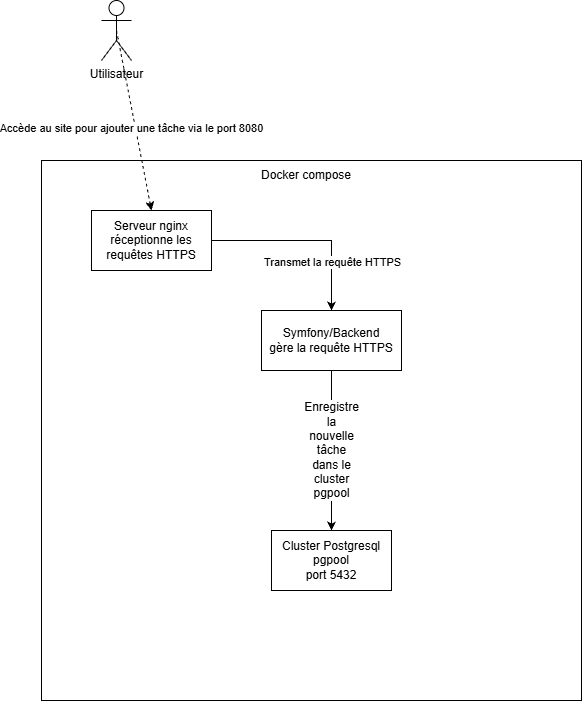

The diagram above was exported from draw.io. Its source (the exported page's mxGraphModel, read from the mxfile embedded in the PNG):
<mxGraphModel dx="1722" dy="919" grid="1" gridSize="10" guides="1" tooltips="1" connect="1" arrows="1" fold="1" page="1" pageScale="1" pageWidth="827" pageHeight="1169" math="0" shadow="0">
  <root>
    <mxCell id="0" />
    <mxCell id="1" parent="0" />
    <mxCell id="NadBzXcx6QApHny2fpcD-1" parent="1" style="rounded=0;whiteSpace=wrap;html=1;align=center;" value="" vertex="1">
      <mxGeometry height="540" width="540" x="180" y="260" as="geometry" />
    </mxCell>
    <mxCell id="NadBzXcx6QApHny2fpcD-2" parent="1" style="text;html=1;whiteSpace=wrap;strokeColor=none;fillColor=none;align=center;verticalAlign=middle;rounded=0;" value="Docker compose" vertex="1">
      <mxGeometry height="30" width="130" x="380" y="260" as="geometry" />
    </mxCell>
    <mxCell id="NadBzXcx6QApHny2fpcD-3" parent="1" style="shape=umlActor;verticalLabelPosition=bottom;verticalAlign=top;html=1;outlineConnect=0;" value="Utilisateur&lt;div&gt;&lt;br&gt;&lt;/div&gt;" vertex="1">
      <mxGeometry height="60" width="30" x="240" y="100" as="geometry" />
    </mxCell>
    <mxCell id="NadBzXcx6QApHny2fpcD-5" parent="1" style="rounded=0;whiteSpace=wrap;html=1;" value="Serveur nginx&lt;div&gt;réceptionne les requêtes HTTPS&lt;/div&gt;" vertex="1">
      <mxGeometry height="60" width="120" x="230" y="310" as="geometry" />
    </mxCell>
    <mxCell id="NadBzXcx6QApHny2fpcD-6" edge="1" parent="1" source="NadBzXcx6QApHny2fpcD-3" style="endArrow=classic;html=1;rounded=0;exitX=0.5;exitY=0.5;exitDx=0;exitDy=0;exitPerimeter=0;entryX=0.5;entryY=0;entryDx=0;entryDy=0;dashed=1;" target="NadBzXcx6QApHny2fpcD-5" value="">
      <mxGeometry height="50" relative="1" width="50" as="geometry">
        <mxPoint x="390" y="490" as="sourcePoint" />
        <mxPoint x="440" y="440" as="targetPoint" />
      </mxGeometry>
    </mxCell>
    <mxCell id="NadBzXcx6QApHny2fpcD-7" connectable="0" parent="NadBzXcx6QApHny2fpcD-6" style="edgeLabel;html=1;align=center;verticalAlign=middle;resizable=0;points=[];" value="Accède au site pour ajouter une tâche via le port 8080" vertex="1">
      <mxGeometry relative="1" x="0.0697" y="-4" as="geometry">
        <mxPoint as="offset" />
      </mxGeometry>
    </mxCell>
    <mxCell id="NadBzXcx6QApHny2fpcD-8" parent="1" style="rounded=0;whiteSpace=wrap;html=1;" value="Symfony/Backend&lt;div&gt;gère la requête HTTPS&lt;br&gt;&lt;/div&gt;" vertex="1">
      <mxGeometry height="60" width="140" x="400" y="410" as="geometry" />
    </mxCell>
    <mxCell id="NadBzXcx6QApHny2fpcD-9" edge="1" parent="1" source="NadBzXcx6QApHny2fpcD-5" style="endArrow=classic;html=1;rounded=0;exitX=1;exitY=0.5;exitDx=0;exitDy=0;entryX=0.5;entryY=0;entryDx=0;entryDy=0;" target="NadBzXcx6QApHny2fpcD-8" value="">
      <mxGeometry height="50" relative="1" width="50" as="geometry">
        <Array as="points">
          <mxPoint x="470" y="340" />
        </Array>
        <mxPoint x="390" y="490" as="sourcePoint" />
        <mxPoint x="440" y="440" as="targetPoint" />
      </mxGeometry>
    </mxCell>
    <mxCell id="NadBzXcx6QApHny2fpcD-10" connectable="0" parent="NadBzXcx6QApHny2fpcD-9" style="edgeLabel;html=1;align=center;verticalAlign=middle;resizable=0;points=[];" value="Transmet la requête HTTPS" vertex="1">
      <mxGeometry relative="1" x="0.4947" y="1" as="geometry">
        <mxPoint as="offset" />
      </mxGeometry>
    </mxCell>
    <mxCell id="NadBzXcx6QApHny2fpcD-11" parent="1" style="rounded=0;whiteSpace=wrap;html=1;" value="Cluster Postgresql pgpool&lt;div&gt;port 5432&lt;/div&gt;" vertex="1">
      <mxGeometry height="60" width="120" x="410" y="630" as="geometry" />
    </mxCell>
    <mxCell id="NadBzXcx6QApHny2fpcD-12" edge="1" parent="1" source="NadBzXcx6QApHny2fpcD-8" style="endArrow=classic;html=1;rounded=0;exitX=0.5;exitY=1;exitDx=0;exitDy=0;" target="NadBzXcx6QApHny2fpcD-11" value="">
      <mxGeometry height="50" relative="1" width="50" as="geometry">
        <mxPoint x="390" y="690" as="sourcePoint" />
        <mxPoint x="440" y="640" as="targetPoint" />
      </mxGeometry>
    </mxCell>
    <mxCell id="NadBzXcx6QApHny2fpcD-13" connectable="0" parent="NadBzXcx6QApHny2fpcD-12" style="edgeLabel;html=1;align=center;verticalAlign=middle;resizable=0;points=[];" value="&lt;span style=&quot;font-size: 12px; text-wrap-mode: wrap;&quot;&gt;Enregistre la nouvelle tâche dans le cluster pgpool&lt;/span&gt;" vertex="1">
      <mxGeometry relative="1" x="0.26" y="2" as="geometry">
        <mxPoint x="-2" y="-21" as="offset" />
      </mxGeometry>
    </mxCell>
  </root>
</mxGraphModel>